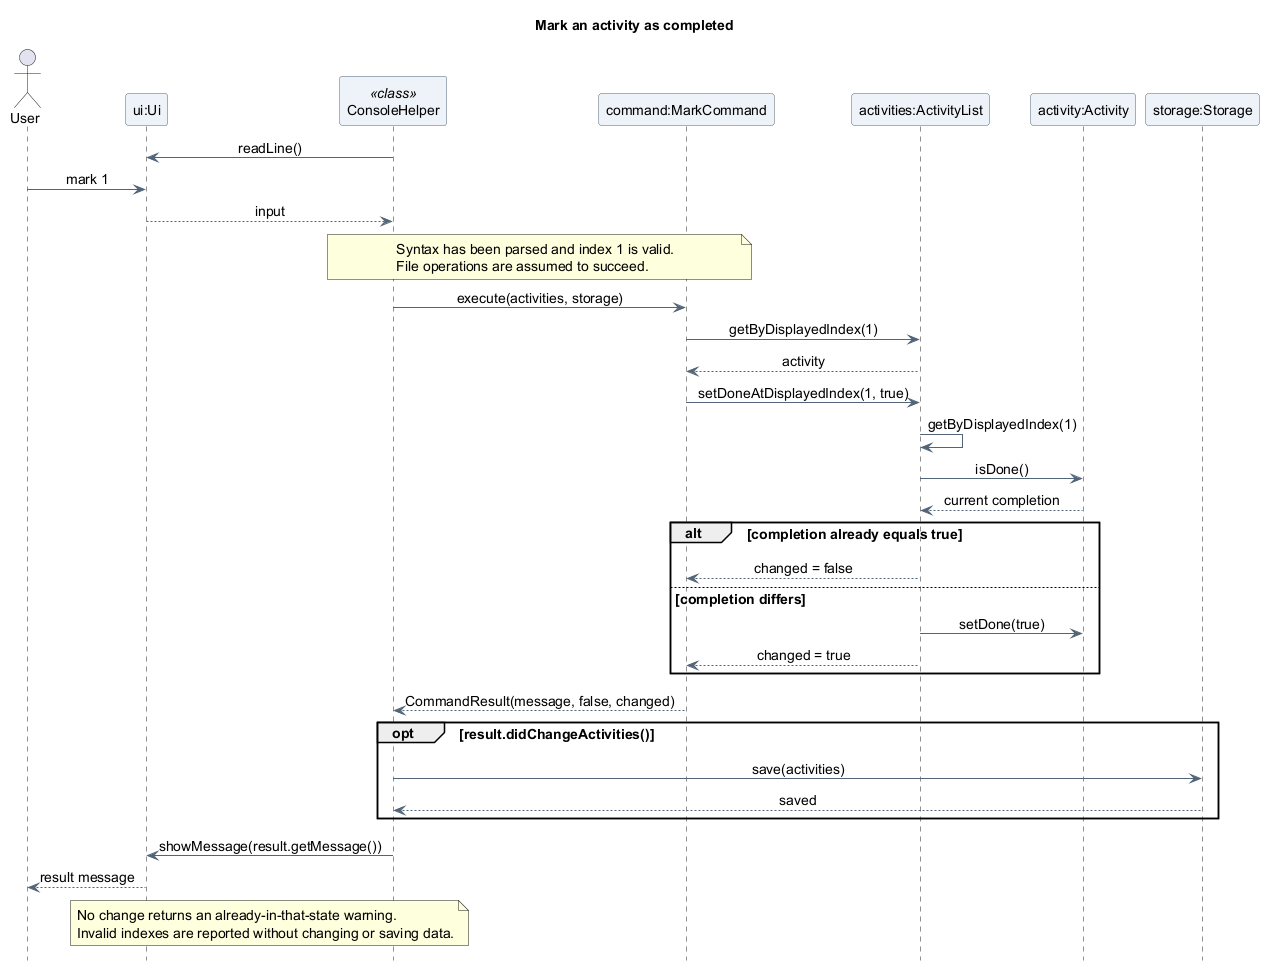

The diagram above was rendered by PlantUML. Its source (embedded in the PNG):
@startuml
title Mark an activity as completed
skinparam backgroundColor white
skinparam shadowing false
skinparam defaultFontName SansSerif
skinparam defaultFontSize 14
skinparam ArrowColor #526477
skinparam ParticipantBackgroundColor #EDF3F8
skinparam ParticipantBorderColor #526477
skinparam sequenceMessageAlign center
hide footbox

actor "User" as User
participant "ui:Ui" as UI
participant "ConsoleHelper" as Console <<class>>
participant "command:MarkCommand" as Query
participant "activities:ActivityList" as Activities
participant "activity:Activity" as Activity
participant "storage:Storage" as Storage

Console -> UI : readLine()
User -> UI : mark 1
UI --> Console : input

note over Console, Query
  Syntax has been parsed and index 1 is valid.
  File operations are assumed to succeed.
end note
Console -> Query : execute(activities, storage)
Query -> Activities : getByDisplayedIndex(1)
Activities --> Query : activity
Query -> Activities : setDoneAtDisplayedIndex(1, true)
Activities -> Activities : getByDisplayedIndex(1)
Activities -> Activity : isDone()
Activity --> Activities : current completion
alt completion already equals true
  Activities --> Query : changed = false
else completion differs
  Activities -> Activity : setDone(true)
  Activities --> Query : changed = true
end
Query --> Console : CommandResult(message, false, changed)
opt result.didChangeActivities()
  Console -> Storage : save(activities)
  Storage --> Console : saved
end
Console -> UI : showMessage(result.getMessage())
UI --> User : result message
note over Console, UI
  No change returns an already-in-that-state warning.
  Invalid indexes are reported without changing or saving data.
end note
@enduml